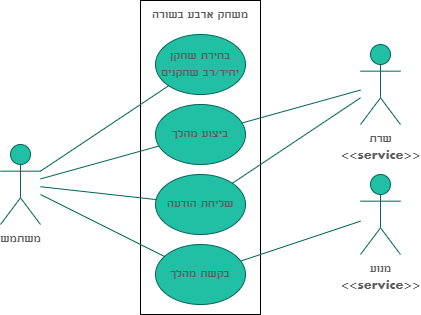

The diagram above was exported from draw.io. Its source (the exported page's mxGraphModel, read from the mxfile embedded in the PNG):
<mxGraphModel dx="677" dy="378" grid="1" gridSize="12" guides="1" tooltips="1" connect="1" arrows="1" fold="1" page="1" pageScale="1" pageWidth="827" pageHeight="1169" math="0" shadow="0">
  <root>
    <mxCell id="0" />
    <mxCell id="1" parent="0" />
    <mxCell id="So1l9uoop9JweEJucAID-1" value="&lt;font data-font-src=&quot;https://fonts.googleapis.com/css?family=Aharoni&quot; face=&quot;Aharoni&quot; style=&quot;font-size: 14px;&quot;&gt;משתמש&lt;/font&gt;" style="shape=umlActor;verticalLabelPosition=bottom;verticalAlign=top;html=1;outlineConnect=0;rounded=1;strokeColor=#006658;fontColor=#5C5C5C;fillColor=#21C0A5;" vertex="1" parent="1">
      <mxGeometry x="160" y="360" width="40" height="80" as="geometry" />
    </mxCell>
    <mxCell id="So1l9uoop9JweEJucAID-2" value="" style="rounded=0;whiteSpace=wrap;html=1;glass=0;" vertex="1" parent="1">
      <mxGeometry x="300" y="216" width="120" height="314" as="geometry" />
    </mxCell>
    <mxCell id="So1l9uoop9JweEJucAID-3" value="&lt;font data-font-src=&quot;https://fonts.googleapis.com/css?family=Aharoni&quot; face=&quot;Aharoni&quot; style=&quot;font-size: 14px;&quot;&gt;בחירת שחקן יחיד/רב שחקנים&lt;/font&gt;" style="ellipse;whiteSpace=wrap;html=1;rounded=1;strokeColor=#006658;fontColor=#5C5C5C;fillColor=#21C0A5;" vertex="1" parent="1">
      <mxGeometry x="315" y="250" width="90" height="60" as="geometry" />
    </mxCell>
    <mxCell id="So1l9uoop9JweEJucAID-5" value="&lt;font data-font-src=&quot;https://fonts.googleapis.com/css?family=Aharoni&quot; face=&quot;Aharoni&quot; style=&quot;font-size: 14px;&quot;&gt;ביצוע מהלך&lt;/font&gt;" style="ellipse;whiteSpace=wrap;html=1;rounded=1;strokeColor=#006658;fontColor=#5C5C5C;fillColor=#21C0A5;" vertex="1" parent="1">
      <mxGeometry x="315" y="320" width="90" height="60" as="geometry" />
    </mxCell>
    <mxCell id="So1l9uoop9JweEJucAID-7" value="&lt;font data-font-src=&quot;https://fonts.googleapis.com/css?family=Aharoni&quot; face=&quot;Aharoni&quot; style=&quot;font-size: 14px;&quot;&gt;מנוע&lt;br&gt;&amp;lt;&amp;lt;service&amp;gt;&amp;gt;&lt;/font&gt;" style="shape=umlActor;verticalLabelPosition=bottom;verticalAlign=top;html=1;outlineConnect=0;rounded=1;strokeColor=#006658;fontColor=#5C5C5C;fillColor=#21C0A5;" vertex="1" parent="1">
      <mxGeometry x="520" y="390" width="40" height="80" as="geometry" />
    </mxCell>
    <mxCell id="So1l9uoop9JweEJucAID-11" value="&lt;font data-font-src=&quot;https://fonts.googleapis.com/css?family=Aharoni&quot; face=&quot;Aharoni&quot; style=&quot;font-size: 14px;&quot;&gt;שרת&lt;br&gt;&amp;lt;&amp;lt;service&amp;gt;&amp;gt;&lt;/font&gt;" style="shape=umlActor;verticalLabelPosition=bottom;verticalAlign=top;html=1;outlineConnect=0;rounded=1;strokeColor=#006658;fontColor=#5C5C5C;fillColor=#21C0A5;" vertex="1" parent="1">
      <mxGeometry x="520" y="260" width="40" height="80" as="geometry" />
    </mxCell>
    <mxCell id="So1l9uoop9JweEJucAID-15" value="&lt;font data-font-src=&quot;https://fonts.googleapis.com/css?family=Aharoni&quot; face=&quot;Aharoni&quot; style=&quot;font-size: 14px;&quot;&gt;שליחת הודעה&lt;/font&gt;" style="ellipse;whiteSpace=wrap;html=1;rounded=1;strokeColor=#006658;fontColor=#5C5C5C;fillColor=#21C0A5;" vertex="1" parent="1">
      <mxGeometry x="315" y="390" width="90" height="60" as="geometry" />
    </mxCell>
    <mxCell id="So1l9uoop9JweEJucAID-18" value="" style="endArrow=none;html=1;rounded=1;strokeColor=#006658;fontColor=#5C5C5C;fillColor=#21C0A5;" edge="1" parent="1" source="So1l9uoop9JweEJucAID-15" target="So1l9uoop9JweEJucAID-11">
      <mxGeometry width="50" height="50" relative="1" as="geometry">
        <mxPoint x="410" y="450" as="sourcePoint" />
        <mxPoint x="460" y="400" as="targetPoint" />
      </mxGeometry>
    </mxCell>
    <mxCell id="So1l9uoop9JweEJucAID-20" value="" style="endArrow=none;html=1;rounded=1;strokeColor=#006658;fontColor=#5C5C5C;fillColor=#21C0A5;" edge="1" parent="1" source="So1l9uoop9JweEJucAID-5" target="So1l9uoop9JweEJucAID-11">
      <mxGeometry width="50" height="50" relative="1" as="geometry">
        <mxPoint x="405" y="352.22" as="sourcePoint" />
        <mxPoint x="520" y="249.9977777777777" as="targetPoint" />
      </mxGeometry>
    </mxCell>
    <mxCell id="So1l9uoop9JweEJucAID-21" value="" style="endArrow=none;html=1;rounded=1;strokeColor=#006658;fontColor=#5C5C5C;fillColor=#21C0A5;" edge="1" parent="1" source="So1l9uoop9JweEJucAID-26" target="So1l9uoop9JweEJucAID-7">
      <mxGeometry width="50" height="50" relative="1" as="geometry">
        <mxPoint x="414" y="359.99999999999994" as="sourcePoint" />
        <mxPoint x="529" y="315.0051851851852" as="targetPoint" />
      </mxGeometry>
    </mxCell>
    <mxCell id="So1l9uoop9JweEJucAID-23" value="" style="endArrow=none;html=1;rounded=1;strokeColor=#006658;fontColor=#5C5C5C;fillColor=#21C0A5;" edge="1" parent="1" source="So1l9uoop9JweEJucAID-1" target="So1l9uoop9JweEJucAID-5">
      <mxGeometry width="50" height="50" relative="1" as="geometry">
        <mxPoint x="190" y="372.49999999999994" as="sourcePoint" />
        <mxPoint x="305" y="327.5051851851852" as="targetPoint" />
      </mxGeometry>
    </mxCell>
    <mxCell id="So1l9uoop9JweEJucAID-24" value="" style="endArrow=none;html=1;rounded=1;strokeColor=#006658;fontColor=#5C5C5C;fillColor=#21C0A5;" edge="1" parent="1" source="So1l9uoop9JweEJucAID-1" target="So1l9uoop9JweEJucAID-3">
      <mxGeometry width="50" height="50" relative="1" as="geometry">
        <mxPoint x="180" y="339.99999999999994" as="sourcePoint" />
        <mxPoint x="295" y="295.0051851851852" as="targetPoint" />
      </mxGeometry>
    </mxCell>
    <mxCell id="So1l9uoop9JweEJucAID-25" value="" style="endArrow=none;html=1;rounded=1;strokeColor=#006658;fontColor=#5C5C5C;fillColor=#21C0A5;" edge="1" parent="1" source="So1l9uoop9JweEJucAID-1" target="So1l9uoop9JweEJucAID-15">
      <mxGeometry width="50" height="50" relative="1" as="geometry">
        <mxPoint x="210" y="434.98999999999995" as="sourcePoint" />
        <mxPoint x="325" y="389.9951851851852" as="targetPoint" />
      </mxGeometry>
    </mxCell>
    <mxCell id="So1l9uoop9JweEJucAID-26" value="&lt;font data-font-src=&quot;https://fonts.googleapis.com/css?family=Aharoni&quot; face=&quot;Aharoni&quot; style=&quot;font-size: 14px;&quot;&gt;בקשת מהלך&lt;/font&gt;" style="ellipse;whiteSpace=wrap;html=1;rounded=1;strokeColor=#006658;fontColor=#5C5C5C;fillColor=#21C0A5;" vertex="1" parent="1">
      <mxGeometry x="315" y="460" width="90" height="60" as="geometry" />
    </mxCell>
    <mxCell id="So1l9uoop9JweEJucAID-27" value="" style="endArrow=none;html=1;rounded=1;strokeColor=#006658;fontColor=#5C5C5C;fillColor=#21C0A5;" edge="1" parent="1" source="So1l9uoop9JweEJucAID-1" target="So1l9uoop9JweEJucAID-26">
      <mxGeometry width="50" height="50" relative="1" as="geometry">
        <mxPoint x="210" y="412.2222222222223" as="sourcePoint" />
        <mxPoint x="325.61227342755353" y="425.0680303808392" as="targetPoint" />
      </mxGeometry>
    </mxCell>
    <mxCell id="So1l9uoop9JweEJucAID-28" value="משחק ארבע בשורה" style="text;html=1;strokeColor=none;fillColor=none;align=center;verticalAlign=middle;whiteSpace=wrap;rounded=0;glass=0;fontColor=#5C5C5C;fontFamily=Aharoni;fontSource=https%3A%2F%2Ffonts.googleapis.com%2Fcss%3Ffamily%3DAharoni;fontSize=14;" vertex="1" parent="1">
      <mxGeometry x="309" y="216" width="102" height="30" as="geometry" />
    </mxCell>
  </root>
</mxGraphModel>